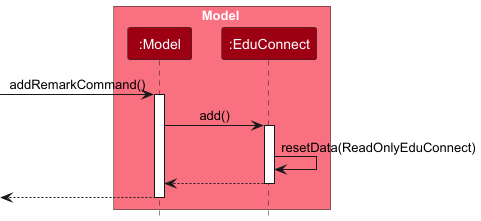

The diagram above was rendered by PlantUML. Its source (embedded in the PNG):
@startuml
!include style.puml
skinparam ArrowFontStyle plain

box Model MODEL_COLOR_T1
participant ":Model" as Model MODEL_COLOR
participant ":EduConnect" as EduConnect MODEL_COLOR
end box

[-> Model : addRemarkCommand()
activate Model

Model -> EduConnect : add()
activate EduConnect

EduConnect -> EduConnect :resetData(ReadOnlyEduConnect)
EduConnect --> Model :
deactivate EduConnect

[<-- Model
deactivate Model

@enduml